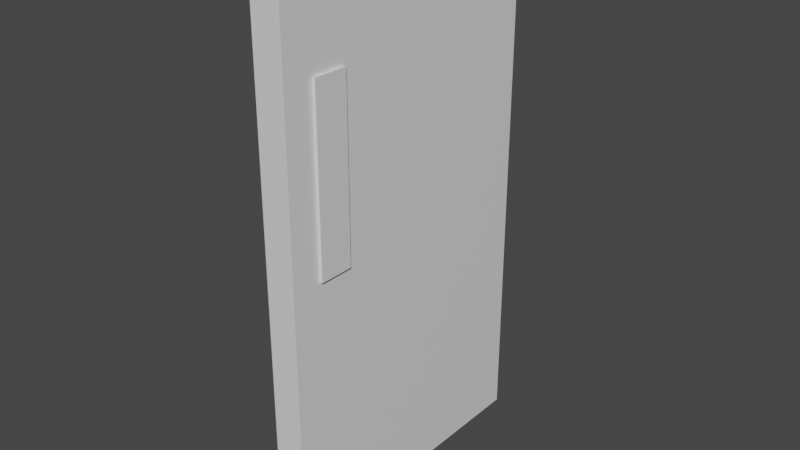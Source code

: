 # Source: door.blend  (saved by Blender 2.80.75; exported with 4.5.12 LTS)
import bpy
from mathutils import Matrix  # noqa: F401  (used for matrix-valued properties, if any)

bpy.ops.wm.read_factory_settings(use_empty=True)
scene = bpy.context.scene
scene.name = 'Scene'

# ---- collections
col_collection = bpy.data.collections.new('Collection'); scene.collection.children.link(col_collection)

# ---- materials (node trees are filled in below, after node groups)
mat_material = bpy.data.materials.new('Material')
mat_material.alpha_threshold = 0.0
mat_material.use_transparent_shadow = False
mat_material.line_color = (0.0, 0.0, 0.0, 1.0)

# ---- material node trees
mat_material.use_nodes = True; mat_material.node_tree.nodes.clear()
_N = mat_material.node_tree.nodes; _L = mat_material.node_tree.links
n0 = _N.new('ShaderNodeOutputMaterial'); n0.name = 'Material Output'; n0.location = (300, 300)
n1 = _N.new('ShaderNodeBsdfPrincipled'); n1.name = 'Principled BSDF'; n1.location = (10, 300)
n1.distribution = 'GGX'
n1.subsurface_method = 'BURLEY'
n1.inputs[2].default_value = 0.4
n1.inputs[3].default_value = 1.45
n1.inputs[27].default_value = (0.0, 0.0, 0.0, 1.0)
n1.inputs[28].default_value = 1.0
_L.new(n1.outputs[0], n0.inputs[0])
n0.is_active_output = True

# ---- world
world_world = bpy.data.worlds.new('World'); scene.world = world_world
world_world.use_nodes = True; world_world.node_tree.nodes.clear()
_N = world_world.node_tree.nodes; _L = world_world.node_tree.links
n0 = _N.new('ShaderNodeOutputWorld'); n0.name = 'World Output'; n0.location = (300, 300)
n1 = _N.new('ShaderNodeBackground'); n1.name = 'Background'; n1.location = (10, 300)
n1.inputs[0].default_value = (0.05088, 0.05088, 0.05088, 1.0)
_L.new(n1.outputs[0], n0.inputs[0])
n0.is_active_output = True
world_world.color = (0.05088, 0.05088, 0.05088)
world_world.use_sun_shadow = False
world_world.sun_shadow_jitter_overblur = 0.0

# ---- meshes
me_cube = bpy.data.meshes.new('Cube')
me_cube.from_pydata([(1.0, 1.0, 1.0), (1.0, 1.0, -1.0), (1.0, -1.0, 1.0), (1.0, -1.0, -1.0), (-1.0, 1.0, 1.0), (-1.0, 1.0, -1.0), (-1.0, -1.0, 1.0), (-1.0, -1.0, -1.0), (1.0, 1.0, -0.006516), (-1.0, -1.0, -0.006516), (1.0, -1.0, -0.006516), (-1.0, 1.0, -0.006516), (-1.0, -1.0, 0.6528), (1.0, 1.0, 0.6528), (1.0, -1.0, 0.6528), (-1.0, 1.0, 0.6528), (-1.0, -0.2153, -1.0), (1.0, -0.2153, 1.0), (-1.0, -0.2153, 1.0), (1.0, -0.2153, -1.0), (1.0, -0.2153, -0.006516), (-1.0, -0.2153, -0.006516), (1.0, -0.2153, 0.6528), (-1.0, -0.2153, 0.6528), (-1.0, -0.7961, -1.0), (1.0, -0.7961, 1.0), (1.0, -0.7961, -0.006516), (1.0, -0.7961, 0.6528), (-1.0, -0.7961, 1.0), (1.0, -0.7961, -1.0), (-1.0, -0.7961, -0.006516), (-1.0, -0.7961, 0.6528), (-1.0, -0.5635, 1.0), (1.0, -0.5635, -1.0), (-1.0, -0.5635, -0.006516), (-1.0, -0.5635, 0.6528), (-1.0, -0.5635, -1.0), (1.0, -0.5635, 1.0), (1.0, -0.5635, -0.006516), (1.0, -0.5635, 0.6528), (1.195, -0.5635, -0.006516), (1.195, -0.7961, -0.006516), (1.195, -0.5635, 0.6528), (1.195, -0.7961, 0.6528)], [], [(25, 28, 6, 2), (14, 2, 6, 12), (23, 18, 4, 15), (24, 29, 3, 7), (27, 25, 2, 14), (15, 4, 0, 13), (5, 11, 8, 1), (29, 26, 10, 3), (16, 21, 11, 5), (3, 10, 9, 7), (11, 15, 13, 8), (26, 27, 14, 10), (21, 23, 15, 11), (10, 14, 12, 9), (34, 35, 23, 21), (8, 13, 22, 20), (36, 34, 21, 16), (1, 8, 20, 19), (13, 0, 17, 22), (5, 1, 19, 16), (35, 32, 18, 23), (0, 4, 18, 17), (12, 6, 28, 31), (7, 9, 30, 24), (9, 12, 31, 30), (26, 38, 40, 41), (33, 38, 26, 29), (39, 37, 25, 27), (36, 33, 29, 24), (37, 32, 28, 25), (17, 18, 32, 37), (16, 19, 33, 36), (22, 17, 37, 39), (19, 20, 38, 33), (20, 22, 39, 38), (31, 28, 32, 35), (24, 30, 34, 36), (30, 31, 35, 34), (40, 42, 43, 41), (27, 26, 41, 43), (39, 27, 43, 42), (38, 39, 42, 40)])
_uv = me_cube.uv_layers.new(name='UVMap')
_uv.uv.foreach_set('vector', [0.6665, 0.3675, 0.3335, 0.3675, 0.3335, 0.3335, 0.6665, 0.3335, 0.05799, 0.6661, 0.0001803, 0.6661, 0.0001804, 0.3332, 0.05799, 0.3332, 0.05799, 0.2025, 0.0001804, 0.2025, 0.0001804, 0.0001803, 0.05799, 0.0001803, 0.9998, 0.03413, 0.6668, 0.03413, 0.6668, 0.0001803, 0.9998, 0.0001803, 0.3913, 0.03413, 0.3335, 0.03413, 0.3335, 0.0001803, 0.3913, 0.0001804, 0.05799, 0.9995, 0.0001803, 0.9995, 0.0001803, 0.6665, 0.05799, 0.6665, 0.3332, 0.9995, 0.1678, 0.9995, 0.1678, 0.6665, 0.3332, 0.6665, 0.6665, 0.03413, 0.5011, 0.03413, 0.5011, 0.0001804, 0.6665, 0.0001804, 0.3332, 0.2025, 0.1678, 0.2025, 0.1678, 0.0001803, 0.3332, 0.0001803, 0.3332, 0.6661, 0.1678, 0.6661, 0.1678, 0.3332, 0.3332, 0.3332, 0.1678, 0.9995, 0.05799, 0.9995, 0.05799, 0.6665, 0.1678, 0.6665, 0.5011, 0.03413, 0.3913, 0.03413, 0.3913, 0.0001804, 0.5011, 0.0001804, 0.1678, 0.2025, 0.05799, 0.2025, 0.05799, 0.0001803, 0.1678, 0.0001803, 0.1678, 0.6661, 0.05799, 0.6661, 0.05799, 0.3332, 0.1678, 0.3332, 0.1678, 0.2605, 0.05799, 0.2605, 0.05799, 0.2025, 0.1678, 0.2025, 0.5011, 0.3332, 0.3913, 0.3332, 0.3913, 0.1308, 0.5011, 0.1308, 0.3332, 0.2605, 0.1678, 0.2605, 0.1678, 0.2025, 0.3332, 0.2025, 0.6665, 0.3332, 0.5011, 0.3332, 0.5011, 0.1308, 0.6665, 0.1308, 0.3913, 0.3332, 0.3335, 0.3332, 0.3335, 0.1308, 0.3913, 0.1308, 0.9998, 0.3332, 0.6668, 0.3332, 0.6668, 0.1308, 0.9998, 0.1308, 0.05799, 0.2605, 0.0001804, 0.2605, 0.0001804, 0.2025, 0.05799, 0.2025, 0.6665, 0.6665, 0.3335, 0.6665, 0.3335, 0.4642, 0.6665, 0.4642, 0.05799, 0.3332, 0.0001804, 0.3332, 0.0001804, 0.2992, 0.05799, 0.2992, 0.3332, 0.3332, 0.1678, 0.3332, 0.1678, 0.2992, 0.3332, 0.2992, 0.1678, 0.3332, 0.05799, 0.3332, 0.05799, 0.2992, 0.1678, 0.2992, 0.5011, 0.03413, 0.5011, 0.07286, 0.5011, 0.07286, 0.5011, 0.03413, 0.6665, 0.07286, 0.5011, 0.07286, 0.5011, 0.03413, 0.6665, 0.03413, 0.3913, 0.07286, 0.3335, 0.07286, 0.3335, 0.03413, 0.3913, 0.03413, 0.9998, 0.07286, 0.6668, 0.07286, 0.6668, 0.03413, 0.9998, 0.03413, 0.6665, 0.4062, 0.3335, 0.4062, 0.3335, 0.3675, 0.6665, 0.3675, 0.6665, 0.4642, 0.3335, 0.4642, 0.3335, 0.4062, 0.6665, 0.4062, 0.9998, 0.1308, 0.6668, 0.1308, 0.6668, 0.07286, 0.9998, 0.07286, 0.3913, 0.1308, 0.3335, 0.1308, 0.3335, 0.07286, 0.3913, 0.07286, 0.6665, 0.1308, 0.5011, 0.1308, 0.5011, 0.07286, 0.6665, 0.07286, 0.5011, 0.1308, 0.3913, 0.1308, 0.3913, 0.07286, 0.5011, 0.07286, 0.05799, 0.2992, 0.0001804, 0.2992, 0.0001804, 0.2605, 0.05799, 0.2605, 0.3332, 0.2992, 0.1678, 0.2992, 0.1678, 0.2605, 0.3332, 0.2605, 0.1678, 0.2992, 0.05799, 0.2992, 0.05799, 0.2605, 0.1678, 0.2605, 0.5011, 0.07286, 0.3913, 0.07286, 0.3913, 0.03413, 0.5011, 0.03413, 0.3913, 0.03413, 0.5011, 0.03413, 0.5011, 0.03413, 0.3913, 0.03413, 0.3913, 0.07286, 0.3913, 0.03413, 0.3913, 0.03413, 0.3913, 0.07286, 0.5011, 0.07286, 0.3913, 0.07286, 0.3913, 0.07286, 0.5011, 0.07286])
me_cube.materials.append(mat_material)
me_cube.use_remesh_preserve_volume = False
me_cube.use_remesh_preserve_attributes = False
me_cube.use_mirror_vertex_groups = False
me_cube.update()

# ---- objects
ob_cube = bpy.data.objects.new('Cube', me_cube)

# ---- transforms, parenting, visibility, modifiers, constraints
ob_cube.location = (0.0, 0.0, 4.5)
ob_cube.scale = (0.25, 2.5, 4.5)
ob_cube.lock_rotations_4d = False
ob_cube.empty_display_type = 'ARROWS'
ob_cube.lineart.crease_threshold = 0.0

# ---- collection membership
col_collection.objects.link(ob_cube)

# ---- scene / render settings (as saved in the file)
scene.frame_start = 1; scene.frame_end = 250; scene.frame_set(1)
scene.render.engine = 'BLENDER_EEVEE_NEXT'
scene.cycles.use_denoising = False
scene.cycles.samples = 128
scene.cycles.sampling_pattern = 'TABULATED_SOBOL'
scene.cycles.use_adaptive_sampling = False
scene.cycles.use_light_tree = False
scene.view_settings.view_transform = 'Filmic'
bpy.context.view_layer.update()

# ---- added for rendering (the .blend has no active camera and no usable light): camera, sun
cam_auto = bpy.data.cameras.new('AutoCamera')
cam_auto.lens = 50.0
cam_auto.sensor_width = 36.0
cam_auto.clip_end = 1000.0
ob_auto_camera = bpy.data.objects.new('AutoCamera', cam_auto)
scene.collection.objects.link(ob_auto_camera)
ob_auto_camera.location = (9.56364, -11.4471, 12.1314)
ob_auto_camera.rotation_euler = (1.09748, -7.21219e-08, 0.694738)
scene.camera = ob_auto_camera
light_auto_sun = bpy.data.lights.new('AutoSun', 'SUN')
light_auto_sun.energy = 3.0
light_auto_sun.angle = 0.0523599
ob_auto_sun = bpy.data.objects.new('AutoSun', light_auto_sun)
scene.collection.objects.link(ob_auto_sun)
ob_auto_sun.rotation_euler = (0.872665, 0.174533, 0.523599)
bpy.context.view_layer.update()
